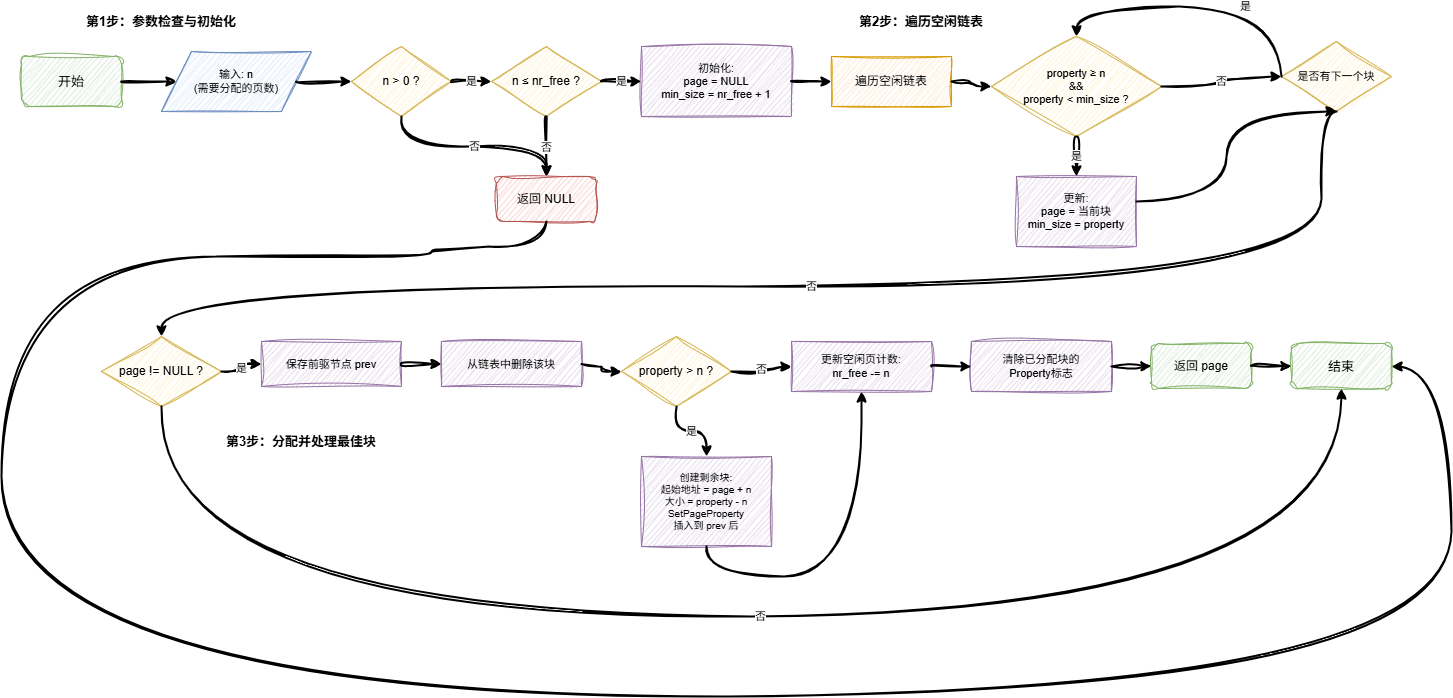

The diagram above was exported from draw.io. Its source (the exported page's mxGraphModel, read from the mxfile embedded in the PNG):
<mxGraphModel dx="1692" dy="740" grid="1" gridSize="10" guides="1" tooltips="1" connect="1" arrows="1" fold="1" page="1" pageScale="1" pageWidth="1600" pageHeight="900" math="0" shadow="0">
  <root>
    <mxCell id="0" />
    <mxCell id="1" parent="0" />
    <mxCell id="47" value="第1步：参数检查与初始化" style="text;html=1;strokeColor=none;fillColor=none;align=center;verticalAlign=middle;whiteSpace=wrap;rounded=0;fontSize=13;fontStyle=1" parent="1" vertex="1">
      <mxGeometry x="80" y="30" width="200" height="30" as="geometry" />
    </mxCell>
    <mxCell id="2" value="开始" style="rounded=1;whiteSpace=wrap;html=1;fontSize=13;fillColor=#d5e8d4;strokeColor=#82b366;sketch=1;curveFitting=0.8;jiggle=2;" parent="1" vertex="1">
      <mxGeometry x="40" y="80" width="100" height="50" as="geometry" />
    </mxCell>
    <mxCell id="3" value="输入: n&#10;(需要分配的页数)" style="shape=parallelogram;perimeter=parallelogramPerimeter;whiteSpace=wrap;html=1;fontSize=11;fillColor=#dae8fc;strokeColor=#6c8ebf;sketch=1;curveFitting=0.8;jiggle=2;" parent="1" vertex="1">
      <mxGeometry x="180" y="75" width="150" height="60" as="geometry" />
    </mxCell>
    <mxCell id="4" value="n &gt; 0 ?" style="rhombus;whiteSpace=wrap;html=1;fontSize=12;fillColor=#fff2cc;strokeColor=#d6b656;sketch=1;curveFitting=0.8;jiggle=2;" parent="1" vertex="1">
      <mxGeometry x="370" y="70" width="100" height="70" as="geometry" />
    </mxCell>
    <mxCell id="5" value="n ≤ nr_free ?" style="rhombus;whiteSpace=wrap;html=1;fontSize=12;fillColor=#fff2cc;strokeColor=#d6b656;sketch=1;curveFitting=0.8;jiggle=2;" parent="1" vertex="1">
      <mxGeometry x="510" y="70" width="110" height="70" as="geometry" />
    </mxCell>
    <mxCell id="6" value="返回 NULL" style="rounded=1;whiteSpace=wrap;html=1;fontSize=12;fillColor=#f8cecc;strokeColor=#b85450;sketch=1;curveFitting=0.8;jiggle=2;" parent="1" vertex="1">
      <mxGeometry x="515" y="200" width="100" height="45" as="geometry" />
    </mxCell>
    <mxCell id="7" value="初始化:&#10;page = NULL&#10;min_size = nr_free + 1" style="rounded=0;whiteSpace=wrap;html=1;fontSize=11;fillColor=#e1d5e7;strokeColor=#9673a6;sketch=1;curveFitting=0.8;jiggle=2;" parent="1" vertex="1">
      <mxGeometry x="660" y="70" width="150" height="70" as="geometry" />
    </mxCell>
    <mxCell id="48" value="第2步：遍历空闲链表" style="text;html=1;strokeColor=none;fillColor=none;align=center;verticalAlign=middle;whiteSpace=wrap;rounded=0;fontSize=13;fontStyle=1" parent="1" vertex="1">
      <mxGeometry x="850" y="30" width="180" height="30" as="geometry" />
    </mxCell>
    <mxCell id="8" value="遍历空闲链表" style="rounded=0;whiteSpace=wrap;html=1;fontSize=12;fillColor=#ffe6cc;strokeColor=#d79b00;sketch=1;curveFitting=0.8;jiggle=2;" parent="1" vertex="1">
      <mxGeometry x="850" y="80" width="120" height="50" as="geometry" />
    </mxCell>
    <mxCell id="9" value="property ≥ n&#10;&amp;&amp;&#10;property &lt; min_size ?" style="rhombus;whiteSpace=wrap;html=1;fontSize=11;fillColor=#fff2cc;strokeColor=#d6b656;sketch=1;curveFitting=0.8;jiggle=2;" parent="1" vertex="1">
      <mxGeometry x="1010" y="60" width="170" height="100" as="geometry" />
    </mxCell>
    <mxCell id="10" value="更新:&#10;page = 当前块&#10;min_size = property" style="rounded=0;whiteSpace=wrap;html=1;fontSize=11;fillColor=#e1d5e7;strokeColor=#9673a6;sketch=1;curveFitting=0.8;jiggle=2;" parent="1" vertex="1">
      <mxGeometry x="1035" y="200" width="120" height="70" as="geometry" />
    </mxCell>
    <mxCell id="11" value="是否有下一个块" style="rhombus;whiteSpace=wrap;html=1;fontSize=11;fillColor=#fff2cc;strokeColor=#d6b656;sketch=1;curveFitting=0.8;jiggle=2;" parent="1" vertex="1">
      <mxGeometry x="1300" y="65" width="110" height="70" as="geometry" />
    </mxCell>
    <mxCell id="49" value="第3步：分配并处理最佳块" style="text;html=1;strokeColor=none;fillColor=none;align=center;verticalAlign=middle;whiteSpace=wrap;rounded=0;fontSize=13;fontStyle=1" parent="1" vertex="1">
      <mxGeometry x="220" y="450" width="200" height="30" as="geometry" />
    </mxCell>
    <mxCell id="12" value="page != NULL ?" style="rhombus;whiteSpace=wrap;html=1;fontSize=12;fillColor=#fff2cc;strokeColor=#d6b656;sketch=1;curveFitting=0.8;jiggle=2;" parent="1" vertex="1">
      <mxGeometry x="120" y="360" width="120" height="70" as="geometry" />
    </mxCell>
    <mxCell id="13" value="保存前驱节点 prev" style="rounded=0;whiteSpace=wrap;html=1;fontSize=11;fillColor=#e1d5e7;strokeColor=#9673a6;sketch=1;curveFitting=0.8;jiggle=2;" parent="1" vertex="1">
      <mxGeometry x="280" y="365" width="140" height="45" as="geometry" />
    </mxCell>
    <mxCell id="14" value="从链表中删除该块" style="rounded=0;whiteSpace=wrap;html=1;fontSize=11;fillColor=#e1d5e7;strokeColor=#9673a6;sketch=1;curveFitting=0.8;jiggle=2;" parent="1" vertex="1">
      <mxGeometry x="460" y="365" width="140" height="45" as="geometry" />
    </mxCell>
    <mxCell id="15" value="property &gt; n ?" style="rhombus;whiteSpace=wrap;html=1;fontSize=12;fillColor=#fff2cc;strokeColor=#d6b656;sketch=1;curveFitting=0.8;jiggle=2;" parent="1" vertex="1">
      <mxGeometry x="640" y="360" width="110" height="70" as="geometry" />
    </mxCell>
    <mxCell id="16" value="创建剩余块:&#10;起始地址 = page + n&#10;大小 = property - n&#10;SetPageProperty&#10;插入到 prev 后" style="rounded=0;whiteSpace=wrap;html=1;fontSize=10;fillColor=#e1d5e7;strokeColor=#9673a6;sketch=1;curveFitting=0.8;jiggle=2;" parent="1" vertex="1">
      <mxGeometry x="660" y="480" width="130" height="90" as="geometry" />
    </mxCell>
    <mxCell id="17" value="更新空闲页计数:&#10;nr_free -= n" style="rounded=0;whiteSpace=wrap;html=1;fontSize=11;fillColor=#e1d5e7;strokeColor=#9673a6;sketch=1;curveFitting=0.8;jiggle=2;" parent="1" vertex="1">
      <mxGeometry x="810" y="365" width="140" height="50" as="geometry" />
    </mxCell>
    <mxCell id="18" value="清除已分配块的&#10;Property标志" style="rounded=0;whiteSpace=wrap;html=1;fontSize=11;fillColor=#e1d5e7;strokeColor=#9673a6;sketch=1;curveFitting=0.8;jiggle=2;" parent="1" vertex="1">
      <mxGeometry x="990" y="365" width="140" height="50" as="geometry" />
    </mxCell>
    <mxCell id="19" value="返回 page" style="rounded=1;whiteSpace=wrap;html=1;fontSize=12;fillColor=#d5e8d4;strokeColor=#82b366;sketch=1;curveFitting=0.8;jiggle=2;" parent="1" vertex="1">
      <mxGeometry x="1170" y="367" width="100" height="45" as="geometry" />
    </mxCell>
    <mxCell id="20" value="结束" style="rounded=1;whiteSpace=wrap;html=1;fontSize=13;fillColor=#d5e8d4;strokeColor=#82b366;sketch=1;curveFitting=0.8;jiggle=2;" parent="1" vertex="1">
      <mxGeometry x="1310" y="367" width="100" height="45" as="geometry" />
    </mxCell>
    <mxCell id="21" value="" style="edgeStyle=orthogonalEdgeStyle;rounded=1;sketch=1;curveFitting=0.8;jiggle=2;orthogonalLoop=1;jettySize=auto;html=1;strokeWidth=2;curved=1;" parent="1" source="2" target="3" edge="1">
      <mxGeometry relative="1" as="geometry" />
    </mxCell>
    <mxCell id="22" value="" style="edgeStyle=orthogonalEdgeStyle;rounded=1;sketch=1;curveFitting=0.8;jiggle=2;orthogonalLoop=1;jettySize=auto;html=1;strokeWidth=2;curved=1;" parent="1" source="3" target="4" edge="1">
      <mxGeometry relative="1" as="geometry" />
    </mxCell>
    <mxCell id="23" value="是" style="edgeStyle=orthogonalEdgeStyle;rounded=1;sketch=1;curveFitting=0.8;jiggle=2;orthogonalLoop=1;jettySize=auto;html=1;strokeWidth=2;curved=1;fontSize=11;" parent="1" source="4" target="5" edge="1">
      <mxGeometry relative="1" as="geometry" />
    </mxCell>
    <mxCell id="24" value="否" style="edgeStyle=orthogonalEdgeStyle;rounded=1;sketch=1;curveFitting=0.8;jiggle=2;orthogonalLoop=1;jettySize=auto;html=1;strokeWidth=2;curved=1;fontSize=11;entryX=0.5;entryY=0;entryDx=0;entryDy=0;" parent="1" source="4" target="6" edge="1">
      <mxGeometry relative="1" as="geometry">
        <Array as="points">
          <mxPoint x="420" y="170" />
          <mxPoint x="565" y="170" />
        </Array>
      </mxGeometry>
    </mxCell>
    <mxCell id="28" value="是" style="edgeStyle=orthogonalEdgeStyle;rounded=1;sketch=1;curveFitting=0.8;jiggle=2;orthogonalLoop=1;jettySize=auto;html=1;strokeWidth=2;curved=1;fontSize=11;" parent="1" source="5" target="7" edge="1">
      <mxGeometry relative="1" as="geometry" />
    </mxCell>
    <mxCell id="26" value="否" style="edgeStyle=orthogonalEdgeStyle;rounded=1;sketch=1;curveFitting=0.8;jiggle=2;orthogonalLoop=1;jettySize=auto;html=1;strokeWidth=2;curved=1;fontSize=11;" parent="1" source="5" target="6" edge="1">
      <mxGeometry relative="1" as="geometry" />
    </mxCell>
    <mxCell id="29" value="" style="edgeStyle=orthogonalEdgeStyle;rounded=1;sketch=1;curveFitting=0.8;jiggle=2;orthogonalLoop=1;jettySize=auto;html=1;strokeWidth=2;curved=1;" parent="1" source="7" target="8" edge="1">
      <mxGeometry relative="1" as="geometry" />
    </mxCell>
    <mxCell id="30" value="" style="edgeStyle=orthogonalEdgeStyle;rounded=1;sketch=1;curveFitting=0.8;jiggle=2;orthogonalLoop=1;jettySize=auto;html=1;strokeWidth=2;curved=1;" parent="1" source="8" target="9" edge="1">
      <mxGeometry relative="1" as="geometry" />
    </mxCell>
    <mxCell id="31" value="是" style="edgeStyle=orthogonalEdgeStyle;rounded=1;sketch=1;curveFitting=0.8;jiggle=2;orthogonalLoop=1;jettySize=auto;html=1;strokeWidth=2;curved=1;fontSize=11;entryX=0.5;entryY=0;entryDx=0;entryDy=0;" parent="1" source="9" target="10" edge="1">
      <mxGeometry relative="1" as="geometry" />
    </mxCell>
    <mxCell id="32" value="否" style="edgeStyle=orthogonalEdgeStyle;rounded=1;sketch=1;curveFitting=0.8;jiggle=2;orthogonalLoop=1;jettySize=auto;html=1;strokeWidth=2;curved=1;fontSize=11;" parent="1" source="9" target="11" edge="1">
      <mxGeometry relative="1" as="geometry" />
    </mxCell>
    <mxCell id="33" value="" style="edgeStyle=orthogonalEdgeStyle;rounded=1;sketch=1;curveFitting=0.8;jiggle=2;orthogonalLoop=1;jettySize=auto;html=1;strokeWidth=2;curved=1;entryX=0.5;entryY=1;entryDx=0;entryDy=0;" parent="1" source="10" target="11" edge="1">
      <mxGeometry relative="1" as="geometry">
        <Array as="points">
          <mxPoint x="1245" y="225" />
        </Array>
      </mxGeometry>
    </mxCell>
    <mxCell id="34" value="是" style="edgeStyle=orthogonalEdgeStyle;rounded=1;sketch=1;curveFitting=0.8;jiggle=2;orthogonalLoop=1;jettySize=auto;html=1;strokeWidth=2;curved=1;fontSize=11;exitX=0;exitY=0.5;exitDx=0;exitDy=0;entryX=0.5;entryY=0;entryDx=0;entryDy=0;" parent="1" source="11" target="9" edge="1">
      <mxGeometry x="-0.3" relative="1" as="geometry">
        <Array as="points">
          <mxPoint x="1300" y="30" />
          <mxPoint x="1095" y="30" />
        </Array>
      </mxGeometry>
    </mxCell>
    <mxCell id="35" value="否" style="edgeStyle=orthogonalEdgeStyle;rounded=1;sketch=1;curveFitting=0.8;jiggle=2;orthogonalLoop=1;jettySize=auto;html=1;strokeWidth=2;curved=1;fontSize=11;exitX=0.5;exitY=1;exitDx=0;exitDy=0;entryX=0.5;entryY=0;entryDx=0;entryDy=0;" parent="1" source="11" target="12" edge="1">
      <mxGeometry relative="1" as="geometry">
        <Array as="points">
          <mxPoint x="1340" y="135" />
          <mxPoint x="1340" y="310" />
          <mxPoint x="180" y="310" />
        </Array>
      </mxGeometry>
    </mxCell>
    <mxCell id="36" value="是" style="edgeStyle=orthogonalEdgeStyle;rounded=1;sketch=1;curveFitting=0.8;jiggle=2;orthogonalLoop=1;jettySize=auto;html=1;strokeWidth=2;curved=1;fontSize=11;" parent="1" source="12" target="13" edge="1">
      <mxGeometry relative="1" as="geometry" />
    </mxCell>
    <mxCell id="37" value="否" style="edgeStyle=orthogonalEdgeStyle;rounded=1;sketch=1;curveFitting=0.8;jiggle=2;orthogonalLoop=1;jettySize=auto;html=1;strokeWidth=2;curved=1;fontSize=11;exitX=0.5;exitY=1;exitDx=0;exitDy=0;" parent="1" source="12" target="20" edge="1">
      <mxGeometry relative="1" as="geometry">
        <Array as="points">
          <mxPoint x="180" y="640" />
          <mxPoint x="1360" y="640" />
        </Array>
      </mxGeometry>
    </mxCell>
    <mxCell id="38" value="" style="edgeStyle=orthogonalEdgeStyle;rounded=1;sketch=1;curveFitting=0.8;jiggle=2;orthogonalLoop=1;jettySize=auto;html=1;strokeWidth=2;curved=1;" parent="1" source="13" target="14" edge="1">
      <mxGeometry relative="1" as="geometry" />
    </mxCell>
    <mxCell id="39" value="" style="edgeStyle=orthogonalEdgeStyle;rounded=1;sketch=1;curveFitting=0.8;jiggle=2;orthogonalLoop=1;jettySize=auto;html=1;strokeWidth=2;curved=1;" parent="1" source="14" target="15" edge="1">
      <mxGeometry relative="1" as="geometry" />
    </mxCell>
    <mxCell id="40" value="是" style="edgeStyle=orthogonalEdgeStyle;rounded=1;sketch=1;curveFitting=0.8;jiggle=2;orthogonalLoop=1;jettySize=auto;html=1;strokeWidth=2;curved=1;fontSize=11;" parent="1" source="15" target="16" edge="1">
      <mxGeometry relative="1" as="geometry" />
    </mxCell>
    <mxCell id="41" value="否" style="edgeStyle=orthogonalEdgeStyle;rounded=1;sketch=1;curveFitting=0.8;jiggle=2;orthogonalLoop=1;jettySize=auto;html=1;strokeWidth=2;curved=1;fontSize=11;" parent="1" source="15" target="17" edge="1">
      <mxGeometry relative="1" as="geometry" />
    </mxCell>
    <mxCell id="42" value="" style="edgeStyle=orthogonalEdgeStyle;rounded=1;sketch=1;curveFitting=0.8;jiggle=2;orthogonalLoop=1;jettySize=auto;html=1;strokeWidth=2;curved=1;entryX=0.5;entryY=1;entryDx=0;entryDy=0;" parent="1" source="16" target="17" edge="1">
      <mxGeometry relative="1" as="geometry">
        <Array as="points">
          <mxPoint x="725" y="600" />
          <mxPoint x="880" y="600" />
        </Array>
      </mxGeometry>
    </mxCell>
    <mxCell id="43" value="" style="edgeStyle=orthogonalEdgeStyle;rounded=1;sketch=1;curveFitting=0.8;jiggle=2;orthogonalLoop=1;jettySize=auto;html=1;strokeWidth=2;curved=1;" parent="1" source="17" target="18" edge="1">
      <mxGeometry relative="1" as="geometry" />
    </mxCell>
    <mxCell id="44" value="" style="edgeStyle=orthogonalEdgeStyle;rounded=1;sketch=1;curveFitting=0.8;jiggle=2;orthogonalLoop=1;jettySize=auto;html=1;strokeWidth=2;curved=1;" parent="1" source="18" target="19" edge="1">
      <mxGeometry relative="1" as="geometry" />
    </mxCell>
    <mxCell id="45" value="" style="edgeStyle=orthogonalEdgeStyle;rounded=1;sketch=1;curveFitting=0.8;jiggle=2;orthogonalLoop=1;jettySize=auto;html=1;strokeWidth=2;curved=1;" parent="1" source="19" target="20" edge="1">
      <mxGeometry relative="1" as="geometry" />
    </mxCell>
    <mxCell id="27" value="" style="edgeStyle=orthogonalEdgeStyle;rounded=1;sketch=1;curveFitting=0.8;jiggle=2;orthogonalLoop=1;jettySize=auto;html=1;strokeWidth=2;curved=1;exitX=0.5;exitY=1;exitDx=0;exitDy=0;" parent="1" source="6" target="20" edge="1">
      <mxGeometry relative="1" as="geometry">
        <Array as="points">
          <mxPoint x="565" y="270" />
          <mxPoint x="450" y="270" />
          <mxPoint x="450" y="280" />
          <mxPoint x="20" y="280" />
          <mxPoint x="20" y="720" />
          <mxPoint x="1470" y="720" />
          <mxPoint x="1470" y="390" />
        </Array>
      </mxGeometry>
    </mxCell>
  </root>
</mxGraphModel>